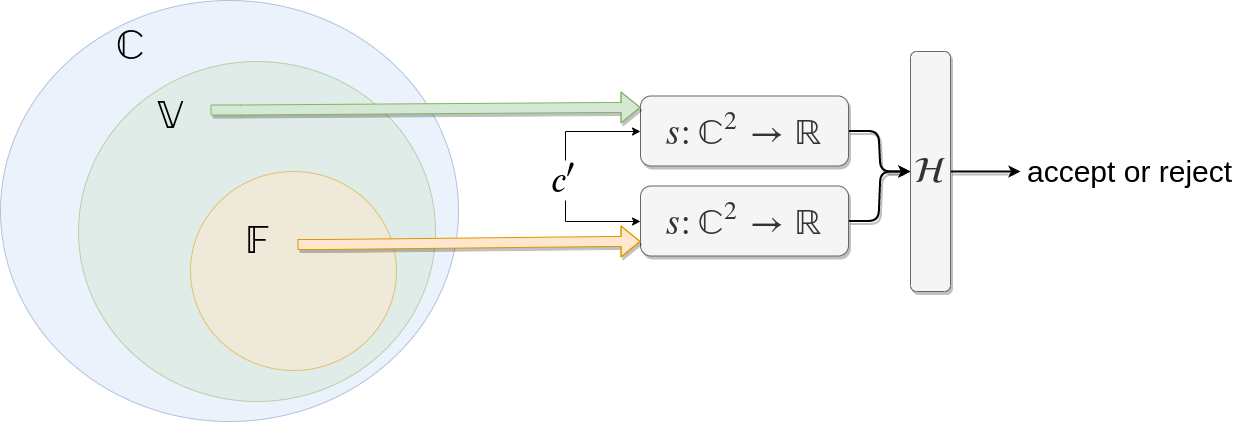

The diagram above was exported from draw.io. Its source (the exported page's mxGraphModel, read from the mxfile embedded in the PNG):
<mxGraphModel dx="804" dy="733" grid="1" gridSize="10" guides="1" tooltips="1" connect="1" arrows="1" fold="1" page="1" pageScale="1.5" pageWidth="850" pageHeight="300" background="#ffffff" math="1" shadow="0">
  <root>
    <mxCell id="0" style=";html=1;" />
    <mxCell id="4of7WclYfQiytf0uxMtp-41" value="C set" parent="0" />
    <mxCell id="2a5a01dd2e413fbf-1" value="" style="ellipse;whiteSpace=wrap;html=1;rounded=0;shadow=0;strokeWidth=1;fillColor=#dae8fc;fontSize=24;align=right;strokeColor=#6c8ebf;opacity=50;" parent="4of7WclYfQiytf0uxMtp-41" vertex="1">
      <mxGeometry x="10" y="10" width="458" height="421" as="geometry" />
    </mxCell>
    <mxCell id="2a5a01dd2e413fbf-47" value="$$\mathbb{C}$$" style="text;html=1;strokeColor=none;fillColor=none;align=center;verticalAlign=middle;whiteSpace=wrap;rounded=0;shadow=0;fontSize=33;strokeWidth=1;" parent="4of7WclYfQiytf0uxMtp-41" vertex="1">
      <mxGeometry x="100" y="41" width="80" height="30" as="geometry" />
    </mxCell>
    <mxCell id="o-MusvI4y5i4THK79kNI-4" style="edgeStyle=orthogonalEdgeStyle;rounded=0;orthogonalLoop=1;jettySize=auto;html=1;entryX=0;entryY=0.5;entryDx=0;entryDy=0;" edge="1" parent="4of7WclYfQiytf0uxMtp-41" source="4of7WclYfQiytf0uxMtp-20" target="4of7WclYfQiytf0uxMtp-5">
      <mxGeometry relative="1" as="geometry">
        <mxPoint x="640" y="150" as="targetPoint" />
      </mxGeometry>
    </mxCell>
    <mxCell id="o-MusvI4y5i4THK79kNI-6" style="edgeStyle=orthogonalEdgeStyle;rounded=0;orthogonalLoop=1;jettySize=auto;html=1;entryX=0;entryY=0.5;entryDx=0;entryDy=0;" edge="1" parent="4of7WclYfQiytf0uxMtp-41" source="4of7WclYfQiytf0uxMtp-20" target="4of7WclYfQiytf0uxMtp-27">
      <mxGeometry relative="1" as="geometry" />
    </mxCell>
    <mxCell id="4of7WclYfQiytf0uxMtp-20" value="$$c^\prime$$" style="text;html=1;align=center;verticalAlign=middle;resizable=0;points=[];;autosize=1;fontSize=30;" parent="4of7WclYfQiytf0uxMtp-41" vertex="1">
      <mxGeometry x="480" y="170" width="190" height="40" as="geometry" />
    </mxCell>
    <mxCell id="4of7WclYfQiytf0uxMtp-42" value="V set" parent="0" />
    <mxCell id="4of7WclYfQiytf0uxMtp-9" value="$$\mathbb{V}$$" style="text;html=1;strokeColor=none;fillColor=none;align=center;verticalAlign=middle;whiteSpace=wrap;rounded=0;shadow=0;fontSize=33;strokeWidth=1;" parent="4of7WclYfQiytf0uxMtp-42" vertex="1">
      <mxGeometry x="140" y="110.5" width="80" height="30" as="geometry" />
    </mxCell>
    <mxCell id="2a5a01dd2e413fbf-2" value="" style="ellipse;whiteSpace=wrap;html=1;rounded=0;shadow=0;strokeWidth=1;fillColor=#d5e8d4;fontSize=24;align=right;strokeColor=#82b366;opacity=50;" parent="4of7WclYfQiytf0uxMtp-42" vertex="1">
      <mxGeometry x="88" y="71" width="357" height="340" as="geometry" />
    </mxCell>
    <mxCell id="4of7WclYfQiytf0uxMtp-43" value="F set" parent="0" />
    <mxCell id="2a5a01dd2e413fbf-8" value="" style="ellipse;whiteSpace=wrap;html=1;rounded=0;shadow=0;strokeWidth=1;fillColor=#ffe6cc;fontSize=24;align=right;strokeColor=#d79b00;opacity=50;" parent="4of7WclYfQiytf0uxMtp-43" vertex="1">
      <mxGeometry x="200" y="181" width="206" height="199" as="geometry" />
    </mxCell>
    <mxCell id="4of7WclYfQiytf0uxMtp-11" value="$$\mathbb{F}$$" style="text;html=1;strokeColor=none;fillColor=none;align=center;verticalAlign=middle;whiteSpace=wrap;rounded=0;shadow=0;fontSize=33;strokeWidth=1;" parent="4of7WclYfQiytf0uxMtp-43" vertex="1">
      <mxGeometry x="226.5" y="235.5" width="80" height="30" as="geometry" />
    </mxCell>
    <mxCell id="4of7WclYfQiytf0uxMtp-40" value="hypothesis" parent="0" />
    <mxCell id="4of7WclYfQiytf0uxMtp-36" style="edgeStyle=entityRelationEdgeStyle;orthogonalLoop=1;jettySize=auto;html=1;shadow=1;strokeColor=#000000;strokeWidth=2;fillColor=none;fontSize=30;" parent="4of7WclYfQiytf0uxMtp-40" source="4of7WclYfQiytf0uxMtp-5" target="4of7WclYfQiytf0uxMtp-33" edge="1">
      <mxGeometry relative="1" as="geometry" />
    </mxCell>
    <mxCell id="4of7WclYfQiytf0uxMtp-37" style="edgeStyle=entityRelationEdgeStyle;orthogonalLoop=1;jettySize=auto;html=1;shadow=1;strokeColor=#000000;strokeWidth=2;fillColor=none;fontSize=30;" parent="4of7WclYfQiytf0uxMtp-40" source="4of7WclYfQiytf0uxMtp-27" target="4of7WclYfQiytf0uxMtp-33" edge="1">
      <mxGeometry relative="1" as="geometry" />
    </mxCell>
    <mxCell id="4of7WclYfQiytf0uxMtp-39" style="edgeStyle=entityRelationEdgeStyle;orthogonalLoop=1;jettySize=auto;html=1;shadow=1;strokeColor=#000000;strokeWidth=2;fillColor=none;fontSize=30;" parent="4of7WclYfQiytf0uxMtp-40" source="4of7WclYfQiytf0uxMtp-33" target="4of7WclYfQiytf0uxMtp-38" edge="1">
      <mxGeometry relative="1" as="geometry" />
    </mxCell>
    <mxCell id="4of7WclYfQiytf0uxMtp-33" value="$$\mathcal{H}$$" style="text;html=1;align=center;verticalAlign=middle;resizable=0;points=[];;autosize=1;fontSize=30;direction=south;fillColor=#f5f5f5;strokeColor=#666666;fontColor=#333333;rounded=1;shadow=1;" parent="4of7WclYfQiytf0uxMtp-40" vertex="1">
      <mxGeometry x="920" y="61" width="40" height="240" as="geometry" />
    </mxCell>
    <mxCell id="4of7WclYfQiytf0uxMtp-38" value="accept or reject" style="text;html=1;align=center;verticalAlign=middle;resizable=0;points=[];;autosize=1;fontSize=30;" parent="4of7WclYfQiytf0uxMtp-40" vertex="1">
      <mxGeometry x="1030" y="161" width="220" height="40" as="geometry" />
    </mxCell>
    <mxCell id="4of7WclYfQiytf0uxMtp-44" value="V sim" parent="0" />
    <mxCell id="4of7WclYfQiytf0uxMtp-5" value="$$s&amp;nbsp;\colon \mathbb{C}^2 \rightarrow \mathbb{R}$$" style="text;html=1;strokeColor=#666666;fillColor=#f5f5f5;align=center;verticalAlign=middle;whiteSpace=wrap;rounded=1;shadow=1;fontSize=30;labelBackgroundColor=none;labelBorderColor=none;fontColor=#333333;glass=0;comic=0;" parent="4of7WclYfQiytf0uxMtp-44" vertex="1">
      <mxGeometry x="650" y="105.5" width="208" height="70" as="geometry" />
    </mxCell>
    <mxCell id="4of7WclYfQiytf0uxMtp-25" style="edgeStyle=entityRelationEdgeStyle;orthogonalLoop=1;jettySize=auto;html=1;entryX=0;entryY=0.25;entryDx=0;entryDy=0;fontSize=30;strokeColor=#82b366;shape=flexArrow;fillColor=#d5e8d4;strokeWidth=1;elbow=vertical;shadow=1;" parent="4of7WclYfQiytf0uxMtp-44" edge="1">
      <mxGeometry relative="1" as="geometry">
        <mxPoint x="220" y="119.5" as="sourcePoint" />
        <mxPoint x="650" y="117" as="targetPoint" />
      </mxGeometry>
    </mxCell>
    <mxCell id="4of7WclYfQiytf0uxMtp-45" value="F sim" parent="0" />
    <mxCell id="4of7WclYfQiytf0uxMtp-27" value="$$s&amp;nbsp;\colon \mathbb{C}^2 \rightarrow \mathbb{R}$$" style="text;html=1;strokeColor=#666666;fillColor=#f5f5f5;align=center;verticalAlign=middle;whiteSpace=wrap;rounded=1;shadow=1;fontSize=30;labelBackgroundColor=none;labelBorderColor=none;fontColor=#333333;glass=0;comic=0;" parent="4of7WclYfQiytf0uxMtp-45" vertex="1">
      <mxGeometry x="650" y="195.5" width="208" height="70" as="geometry" />
    </mxCell>
    <mxCell id="4of7WclYfQiytf0uxMtp-26" style="edgeStyle=entityRelationEdgeStyle;orthogonalLoop=1;jettySize=auto;html=1;entryX=0;entryY=0.75;entryDx=0;entryDy=0;fontSize=30;strokeColor=#d79b00;shape=flexArrow;fillColor=#ffe6cc;strokeWidth=1;elbow=vertical;exitX=1;exitY=0.5;exitDx=0;exitDy=0;shadow=1;" parent="4of7WclYfQiytf0uxMtp-45" edge="1">
      <mxGeometry relative="1" as="geometry">
        <mxPoint x="307" y="254" as="sourcePoint" />
        <mxPoint x="650" y="251" as="targetPoint" />
      </mxGeometry>
    </mxCell>
  </root>
</mxGraphModel>